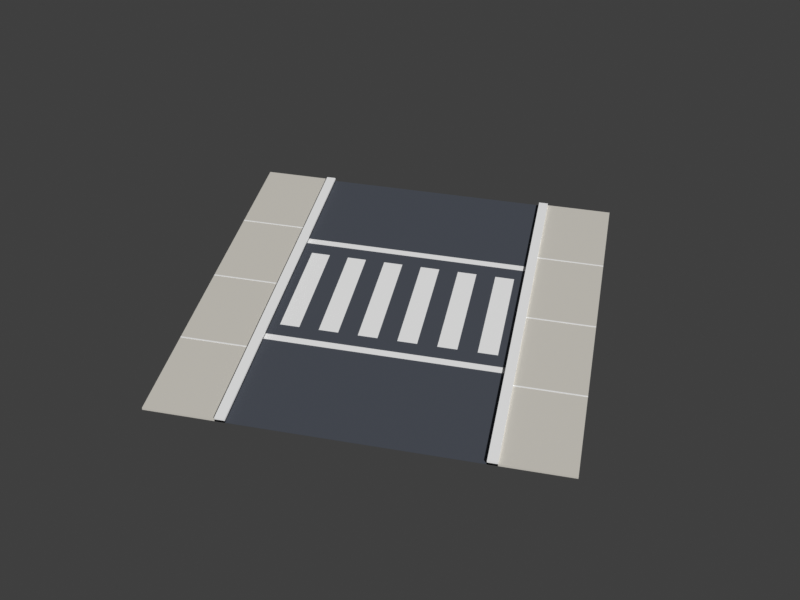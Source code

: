 # Source: road-crosswalk.blend  (saved by Blender 5.3.31; exported with 4.5.12 LTS)
import bpy
from mathutils import Matrix  # noqa: F401  (used for matrix-valued properties, if any)

bpy.ops.wm.read_factory_settings(use_empty=True)
scene = bpy.context.scene
scene.name = 'Scene'

# ---- collections
col_road_crosswalk = bpy.data.collections.new('road-crosswalk'); scene.collection.children.link(col_road_crosswalk)

# ---- materials (node trees are filled in below, after node groups)
mat_pal_asphalt = bpy.data.materials.new('pal_asphalt')
mat_pal_asphalt.diffuse_color = (0.06848, 0.07819, 0.0999, 1.0)
mat_pal_stone = bpy.data.materials.new('pal_stone')
mat_pal_stone.diffuse_color = (0.6939, 0.6654, 0.6038, 1.0)
mat_pal_white = bpy.data.materials.new('pal_white')
mat_pal_white.diffuse_color = (1.0, 1.0, 1.0, 1.0)

# ---- material node trees
mat_pal_asphalt.use_nodes = True; mat_pal_asphalt.node_tree.nodes.clear()
_N = mat_pal_asphalt.node_tree.nodes; _L = mat_pal_asphalt.node_tree.links
n0 = _N.new('ShaderNodeBsdfPrincipled'); n0.name = 'Principled BSDF'; n0.location = (-200, 100)
n0.inputs[0].default_value = (0.06848, 0.07819, 0.0999, 1.0)
n0.inputs[2].default_value = 0.8
n0.inputs[10].default_value = 0.005
n1 = _N.new('ShaderNodeOutputMaterial'); n1.name = 'Material Output'; n1.location = (200, 100)
_L.new(n0.outputs[0], n1.inputs[0])
n1.is_active_output = True
mat_pal_stone.use_nodes = True; mat_pal_stone.node_tree.nodes.clear()
_N = mat_pal_stone.node_tree.nodes; _L = mat_pal_stone.node_tree.links
n0 = _N.new('ShaderNodeBsdfPrincipled'); n0.name = 'Principled BSDF'; n0.location = (-200, 100)
n0.inputs[0].default_value = (0.6939, 0.6654, 0.6038, 1.0)
n0.inputs[2].default_value = 0.8
n0.inputs[10].default_value = 0.005
n1 = _N.new('ShaderNodeOutputMaterial'); n1.name = 'Material Output'; n1.location = (200, 100)
_L.new(n0.outputs[0], n1.inputs[0])
n1.is_active_output = True
mat_pal_white.use_nodes = True; mat_pal_white.node_tree.nodes.clear()
_N = mat_pal_white.node_tree.nodes; _L = mat_pal_white.node_tree.links
n0 = _N.new('ShaderNodeBsdfPrincipled'); n0.name = 'Principled BSDF'; n0.location = (-200, 100)
n0.inputs[0].default_value = (1.0, 1.0, 1.0, 1.0)
n0.inputs[10].default_value = 0.005
n1 = _N.new('ShaderNodeOutputMaterial'); n1.name = 'Material Output'; n1.location = (200, 100)
_L.new(n0.outputs[0], n1.inputs[0])
n1.is_active_output = True

# ---- world
world_review_sky = bpy.data.worlds.new('_review_sky'); scene.world = world_review_sky
world_review_sky.use_nodes = True; world_review_sky.node_tree.nodes.clear()
_N = world_review_sky.node_tree.nodes; _L = world_review_sky.node_tree.links
n0 = _N.new('ShaderNodeBackground'); n0.name = 'Background'; n0.location = (-200, 100)
n0.inputs[0].default_value = (0.05, 0.05, 0.05, 1.0)
n1 = _N.new('ShaderNodeOutputWorld'); n1.name = 'World Output'; n1.location = (200, 100)
_L.new(n0.outputs[0], n1.inputs[0])
n1.is_active_output = True
world_review_sky.color = (0.624, 0.8228, 1.0)

# ---- cameras
cam_review_cam = bpy.data.cameras.new('_review_cam')
cam_review_cam.ortho_scale = 12.5

# ---- meshes
me_road = bpy.data.meshes.new('road')
me_road.from_pydata([(-3.0, -5.0, 0.0), (3.0, -5.0, 0.0), (-3.0, 5.0, 0.0), (3.0, 5.0, 0.0), (-3.0, -5.0, 0.02), (3.0, -5.0, 0.02), (-3.0, 5.0, 0.02), (3.0, 5.0, 0.02), (-5.0, -5.0, 0.0), (-5.0, 5.0, 0.0), (-5.0, -5.0, 0.06), (-3.0, -5.0, 0.06), (-5.0, 5.0, 0.06), (-3.0, 5.0, 0.06), (-3.25, -5.0, 0.0), (-3.25, 5.0, 0.0), (-3.25, -5.0, 0.12), (-3.0, -5.0, 0.12), (-3.25, 5.0, 0.12), (-3.0, 5.0, 0.12), (5.0, -5.0, 0.0), (5.0, 5.0, 0.0), (3.0, -5.0, 0.06), (5.0, -5.0, 0.06), (3.0, 5.0, 0.06), (5.0, 5.0, 0.06), (3.25, -5.0, 0.0), (3.25, 5.0, 0.0), (3.0, -5.0, 0.12), (3.25, -5.0, 0.12), (3.0, 5.0, 0.12), (3.25, 5.0, 0.12), (-5.0, -2.52, 0.06), (-3.25, -2.52, 0.06), (-5.0, -2.48, 0.06), (-3.25, -2.48, 0.06), (-5.0, -2.52, 0.063), (-3.25, -2.52, 0.063), (-5.0, -2.48, 0.063), (-3.25, -2.48, 0.063), (3.25, -2.52, 0.06), (5.0, -2.52, 0.06), (3.25, -2.48, 0.06), (5.0, -2.48, 0.06), (3.25, -2.52, 0.063), (5.0, -2.52, 0.063), (3.25, -2.48, 0.063), (5.0, -2.48, 0.063), (-5.0, -0.02, 0.06), (-3.25, -0.02, 0.06), (-5.0, 0.02, 0.06), (-3.25, 0.02, 0.06), (-5.0, -0.02, 0.063), (-3.25, -0.02, 0.063), (-5.0, 0.02, 0.063), (-3.25, 0.02, 0.063), (3.25, -0.02, 0.06), (5.0, -0.02, 0.06), (3.25, 0.02, 0.06), (5.0, 0.02, 0.06), (3.25, -0.02, 0.063), (5.0, -0.02, 0.063), (3.25, 0.02, 0.063), (5.0, 0.02, 0.063), (-5.0, 2.48, 0.06), (-3.25, 2.48, 0.06), (-5.0, 2.52, 0.06), (-3.25, 2.52, 0.06), (-5.0, 2.48, 0.063), (-3.25, 2.48, 0.063), (-5.0, 2.52, 0.063), (-3.25, 2.52, 0.063), (3.25, 2.48, 0.06), (5.0, 2.48, 0.06), (3.25, 2.52, 0.06), (5.0, 2.52, 0.06), (3.25, 2.48, 0.063), (5.0, 2.48, 0.063), (3.25, 2.52, 0.063), (5.0, 2.52, 0.063), (-2.75, -1.5, 0.02), (-2.25, -1.5, 0.02), (-2.75, 1.5, 0.02), (-2.25, 1.5, 0.02), (-2.75, -1.5, 0.024), (-2.25, -1.5, 0.024), (-2.75, 1.5, 0.024), (-2.25, 1.5, 0.024), (-1.75, -1.5, 0.02), (-1.25, -1.5, 0.02), (-1.75, 1.5, 0.02), (-1.25, 1.5, 0.02), (-1.75, -1.5, 0.024), (-1.25, -1.5, 0.024), (-1.75, 1.5, 0.024), (-1.25, 1.5, 0.024), (-0.75, -1.5, 0.02), (-0.25, -1.5, 0.02), (-0.75, 1.5, 0.02), (-0.25, 1.5, 0.02), (-0.75, -1.5, 0.024), (-0.25, -1.5, 0.024), (-0.75, 1.5, 0.024), (-0.25, 1.5, 0.024), (0.25, -1.5, 0.02), (0.75, -1.5, 0.02), (0.25, 1.5, 0.02), (0.75, 1.5, 0.02), (0.25, -1.5, 0.024), (0.75, -1.5, 0.024), (0.25, 1.5, 0.024), (0.75, 1.5, 0.024), (1.25, -1.5, 0.02), (1.75, -1.5, 0.02), (1.25, 1.5, 0.02), (1.75, 1.5, 0.02), (1.25, -1.5, 0.024), (1.75, -1.5, 0.024), (1.25, 1.5, 0.024), (1.75, 1.5, 0.024), (2.25, -1.5, 0.02), (2.75, -1.5, 0.02), (2.25, 1.5, 0.02), (2.75, 1.5, 0.02), (2.25, -1.5, 0.024), (2.75, -1.5, 0.024), (2.25, 1.5, 0.024), (2.75, 1.5, 0.024), (-3.0, -2.1, 0.02), (3.0, -2.1, 0.02), (-3.0, -1.9, 0.02), (3.0, -1.9, 0.02), (-3.0, -2.1, 0.024), (3.0, -2.1, 0.024), (-3.0, -1.9, 0.024), (3.0, -1.9, 0.024), (-3.0, 1.9, 0.02), (3.0, 1.9, 0.02), (-3.0, 2.1, 0.02), (3.0, 2.1, 0.02), (-3.0, 1.9, 0.024), (3.0, 1.9, 0.024), (-3.0, 2.1, 0.024), (3.0, 2.1, 0.024)], [], [(0, 2, 3, 1), (4, 5, 7, 6), (0, 1, 5, 4), (2, 6, 7, 3), (0, 4, 6, 2), (1, 3, 7, 5), (8, 9, 2, 0), (10, 11, 13, 12), (8, 0, 11, 10), (9, 12, 13, 2), (8, 10, 12, 9), (0, 2, 13, 11), (14, 15, 2, 0), (16, 17, 19, 18), (14, 0, 17, 16), (15, 18, 19, 2), (14, 16, 18, 15), (0, 2, 19, 17), (1, 3, 21, 20), (22, 23, 25, 24), (1, 20, 23, 22), (3, 24, 25, 21), (1, 22, 24, 3), (20, 21, 25, 23), (1, 3, 27, 26), (28, 29, 31, 30), (1, 26, 29, 28), (3, 30, 31, 27), (1, 28, 30, 3), (26, 27, 31, 29), (32, 34, 35, 33), (36, 37, 39, 38), (32, 33, 37, 36), (34, 38, 39, 35), (32, 36, 38, 34), (33, 35, 39, 37), (40, 42, 43, 41), (44, 45, 47, 46), (40, 41, 45, 44), (42, 46, 47, 43), (40, 44, 46, 42), (41, 43, 47, 45), (48, 50, 51, 49), (52, 53, 55, 54), (48, 49, 53, 52), (50, 54, 55, 51), (48, 52, 54, 50), (49, 51, 55, 53), (56, 58, 59, 57), (60, 61, 63, 62), (56, 57, 61, 60), (58, 62, 63, 59), (56, 60, 62, 58), (57, 59, 63, 61), (64, 66, 67, 65), (68, 69, 71, 70), (64, 65, 69, 68), (66, 70, 71, 67), (64, 68, 70, 66), (65, 67, 71, 69), (72, 74, 75, 73), (76, 77, 79, 78), (72, 73, 77, 76), (74, 78, 79, 75), (72, 76, 78, 74), (73, 75, 79, 77), (80, 82, 83, 81), (84, 85, 87, 86), (80, 81, 85, 84), (82, 86, 87, 83), (80, 84, 86, 82), (81, 83, 87, 85), (88, 90, 91, 89), (92, 93, 95, 94), (88, 89, 93, 92), (90, 94, 95, 91), (88, 92, 94, 90), (89, 91, 95, 93), (96, 98, 99, 97), (100, 101, 103, 102), (96, 97, 101, 100), (98, 102, 103, 99), (96, 100, 102, 98), (97, 99, 103, 101), (104, 106, 107, 105), (108, 109, 111, 110), (104, 105, 109, 108), (106, 110, 111, 107), (104, 108, 110, 106), (105, 107, 111, 109), (112, 114, 115, 113), (116, 117, 119, 118), (112, 113, 117, 116), (114, 118, 119, 115), (112, 116, 118, 114), (113, 115, 119, 117), (120, 122, 123, 121), (124, 125, 127, 126), (120, 121, 125, 124), (122, 126, 127, 123), (120, 124, 126, 122), (121, 123, 127, 125), (128, 130, 131, 129), (132, 133, 135, 134), (128, 129, 133, 132), (130, 134, 135, 131), (128, 132, 134, 130), (129, 131, 135, 133), (136, 138, 139, 137), (140, 141, 143, 142), (136, 137, 141, 140), (138, 142, 143, 139), (136, 140, 142, 138), (137, 139, 143, 141)])
me_road.polygons.foreach_set('material_index', [0, 0, 0, 0, 0, 0, 1, 1, 1, 1, 1, 1, 2, 2, 2, 2, 2, 2, 1, 1, 1, 1, 1, 1, 2, 2, 2, 2, 2, 2, 2, 2, 2, 2, 2, 2, 2, 2, 2, 2, 2, 2, 2, 2, 2, 2, 2, 2, 2, 2, 2, 2, 2, 2, 2, 2, 2, 2, 2, 2, 2, 2, 2, 2, 2, 2, 2, 2, 2, 2, 2, 2, 2, 2, 2, 2, 2, 2, 2, 2, 2, 2, 2, 2, 2, 2, 2, 2, 2, 2, 2, 2, 2, 2, 2, 2, 2, 2, 2, 2, 2, 2, 2, 2, 2, 2, 2, 2, 2, 2, 2, 2, 2, 2])
me_road.materials.append(mat_pal_asphalt)
me_road.materials.append(mat_pal_stone)
me_road.materials.append(mat_pal_white)
me_road.update()

# ---- objects
ob_review_cam = bpy.data.objects.new('_review_cam', cam_review_cam)
ob_road = bpy.data.objects.new('road', me_road)

# ---- transforms, parenting, visibility, modifiers, constraints
ob_review_cam.location = (4.537, -21.34, 18.37)
ob_review_cam.rotation_euler = (0.8727, -8.78e-09, 0.2094)
ob_road.location = (0.0, 0.0, 0.0)

# ---- collection membership
scene.collection.objects.link(ob_review_cam)
col_road_crosswalk.objects.link(ob_road)

# ---- scene / render settings (as saved in the file)
scene.camera = ob_review_cam
scene.frame_start = 1; scene.frame_end = 250; scene.frame_set(1)
scene.render.engine = 'BLENDER_WORKBENCH'
scene.render.resolution_x = 1200
scene.render.resolution_y = 900
scene.render.bake_bias = 0.0
scene.render.bake_samples = 0
scene.render.compositor_device = 'GPU'
scene.eevee.use_volume_custom_range = False
scene.eevee.fast_gi_thickness_near = 0.1
scene.eevee.fast_gi_thickness_far = 0.0
scene.eevee.ray_tracing_options.screen_trace_thickness = 0.1
scene.view_settings.view_transform = 'Standard'
bpy.context.view_layer.update()

# ---- added for rendering (the .blend has no usable light): sun
light_auto_sun = bpy.data.lights.new('AutoSun', 'SUN')
light_auto_sun.energy = 3.0
light_auto_sun.angle = 0.0523599
ob_auto_sun = bpy.data.objects.new('AutoSun', light_auto_sun)
scene.collection.objects.link(ob_auto_sun)
ob_auto_sun.rotation_euler = (0.872665, 0.174533, 0.523599)
bpy.context.view_layer.update()
